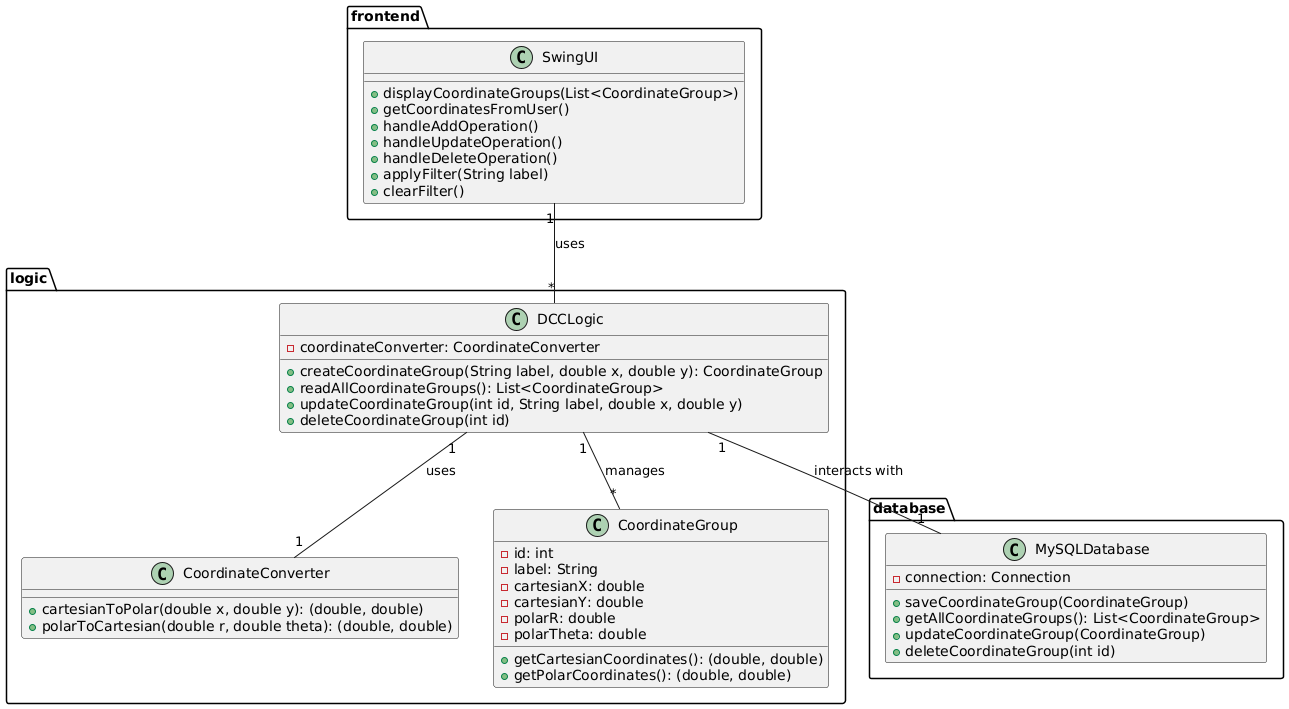

The diagram above was rendered by PlantUML. Its source (embedded in the PNG):
@startuml

package "frontend" {
  class SwingUI {
    + displayCoordinateGroups(List<CoordinateGroup>)
    + getCoordinatesFromUser()
    + handleAddOperation()
    + handleUpdateOperation()
    + handleDeleteOperation()
    + applyFilter(String label)
    + clearFilter()
  }
}

package "logic" {
  class CoordinateConverter {
    + cartesianToPolar(double x, double y): (double, double)
    + polarToCartesian(double r, double theta): (double, double)
  }

  class CoordinateGroup {
    - id: int
    - label: String
    - cartesianX: double
    - cartesianY: double
    - polarR: double
    - polarTheta: double
    + getCartesianCoordinates(): (double, double)
    + getPolarCoordinates(): (double, double)

  }

  class DCCLogic {
    - coordinateConverter: CoordinateConverter
    + createCoordinateGroup(String label, double x, double y): CoordinateGroup
    + readAllCoordinateGroups(): List<CoordinateGroup>
    + updateCoordinateGroup(int id, String label, double x, double y)
    + deleteCoordinateGroup(int id)
  }
}

package "database" {
  class MySQLDatabase {
    - connection: Connection
    + saveCoordinateGroup(CoordinateGroup)
    + getAllCoordinateGroups(): List<CoordinateGroup>
    + updateCoordinateGroup(CoordinateGroup)
    + deleteCoordinateGroup(int id)
  }
}

SwingUI "1" -- "*" DCCLogic : uses

DCCLogic "1" -- "1" CoordinateConverter : uses

DCCLogic "1" -- "*" CoordinateGroup : manages

DCCLogic "1" -- "1" MySQLDatabase : interacts with


@enduml